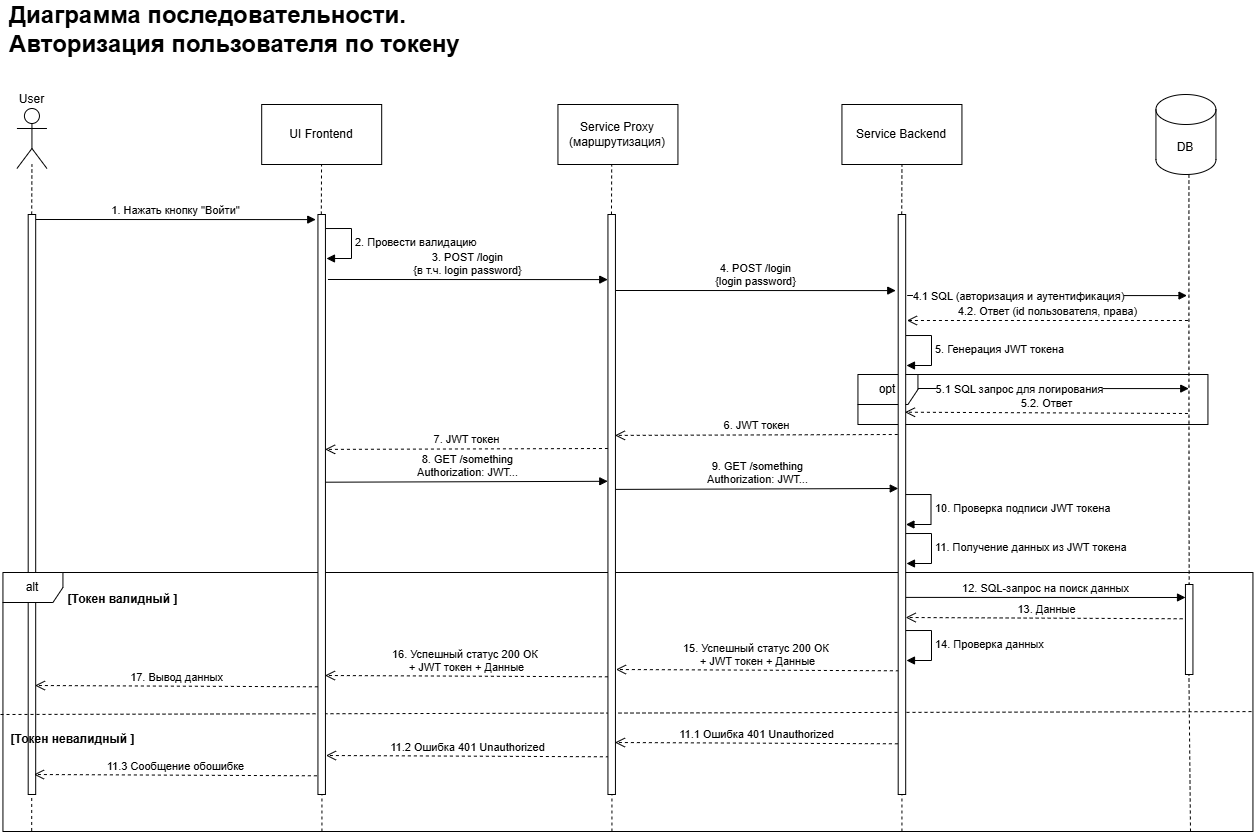

The diagram above was exported from draw.io. Its source (the exported page's mxGraphModel, read from the mxfile embedded in the PNG):
<mxGraphModel dx="2377" dy="1295" grid="1" gridSize="10" guides="1" tooltips="1" connect="1" arrows="1" fold="1" page="1" pageScale="1" pageWidth="827" pageHeight="1169" math="0" shadow="0">
  <root>
    <mxCell id="0" />
    <mxCell id="1" parent="0" />
    <mxCell id="v1oarKyyOOUa5ihTzMH2-2" value="&lt;font style=&quot;font-size: 24px;&quot;&gt;&lt;b&gt;Диаграмма последовательности.&lt;/b&gt;&lt;/font&gt;&lt;div&gt;&lt;font style=&quot;font-size: 24px;&quot;&gt;&lt;b&gt;Авторизация пользователя по токену&lt;/b&gt;&lt;/font&gt;&lt;/div&gt;" style="text;html=1;whiteSpace=wrap;strokeColor=none;fillColor=none;align=left;verticalAlign=middle;rounded=0;" parent="1" vertex="1">
      <mxGeometry x="297.44000000000005" y="60" width="580" height="30" as="geometry" />
    </mxCell>
    <mxCell id="v1oarKyyOOUa5ihTzMH2-3" value="User" style="shape=umlActor;verticalLabelPosition=top;verticalAlign=bottom;html=1;outlineConnect=0;labelPosition=center;align=center;" parent="1" vertex="1">
      <mxGeometry x="306.44000000000005" y="154" width="30" height="60" as="geometry" />
    </mxCell>
    <mxCell id="v1oarKyyOOUa5ihTzMH2-5" value="" style="rounded=0;whiteSpace=wrap;html=1;" parent="1" vertex="1">
      <mxGeometry x="317.69000000000005" y="260" width="7.5" height="580" as="geometry" />
    </mxCell>
    <mxCell id="v1oarKyyOOUa5ihTzMH2-7" value="" style="endArrow=none;dashed=1;html=1;rounded=0;" parent="1" edge="1">
      <mxGeometry width="50" height="50" relative="1" as="geometry">
        <mxPoint x="321.20000000000005" y="260" as="sourcePoint" />
        <mxPoint x="321.44000000000005" y="210" as="targetPoint" />
        <Array as="points" />
      </mxGeometry>
    </mxCell>
    <mxCell id="v1oarKyyOOUa5ihTzMH2-10" value="UI Frontend" style="rounded=0;whiteSpace=wrap;html=1;" parent="1" vertex="1">
      <mxGeometry x="551.19" y="150" width="120" height="60" as="geometry" />
    </mxCell>
    <mxCell id="v1oarKyyOOUa5ihTzMH2-11" value="" style="endArrow=none;dashed=1;html=1;rounded=0;" parent="1" edge="1">
      <mxGeometry width="50" height="50" relative="1" as="geometry">
        <mxPoint x="610.8100000000001" y="260" as="sourcePoint" />
        <mxPoint x="611.0500000000001" y="210" as="targetPoint" />
        <Array as="points" />
      </mxGeometry>
    </mxCell>
    <mxCell id="v1oarKyyOOUa5ihTzMH2-14" value="Service Backend" style="rounded=0;whiteSpace=wrap;html=1;" parent="1" vertex="1">
      <mxGeometry x="1131.44" y="150" width="120" height="60" as="geometry" />
    </mxCell>
    <mxCell id="v1oarKyyOOUa5ihTzMH2-15" value="" style="endArrow=none;dashed=1;html=1;rounded=0;" parent="1" edge="1">
      <mxGeometry width="50" height="50" relative="1" as="geometry">
        <mxPoint x="1191.22" y="260" as="sourcePoint" />
        <mxPoint x="1191.46" y="210" as="targetPoint" />
        <Array as="points" />
      </mxGeometry>
    </mxCell>
    <mxCell id="v1oarKyyOOUa5ihTzMH2-16" value="Service Proxy (маршрутизация)" style="rounded=0;whiteSpace=wrap;html=1;" parent="1" vertex="1">
      <mxGeometry x="847.44" y="150" width="120" height="60" as="geometry" />
    </mxCell>
    <mxCell id="v1oarKyyOOUa5ihTzMH2-17" value="" style="endArrow=none;dashed=1;html=1;rounded=0;" parent="1" edge="1">
      <mxGeometry width="50" height="50" relative="1" as="geometry">
        <mxPoint x="900.97" y="260" as="sourcePoint" />
        <mxPoint x="901.21" y="210" as="targetPoint" />
        <Array as="points" />
      </mxGeometry>
    </mxCell>
    <mxCell id="LuC7RDS_KSaqPQx9Qz-e-12" value="" style="edgeStyle=orthogonalEdgeStyle;rounded=0;orthogonalLoop=1;jettySize=auto;html=1;entryX=0.5;entryY=0;entryDx=0;entryDy=0;strokeColor=default;curved=1;endArrow=none;endFill=0;dashed=1;" parent="1" edge="1" target="-Yr0mpM-01WZWFxS9zka-8">
      <mxGeometry relative="1" as="geometry">
        <mxPoint x="1478.44" y="220" as="sourcePoint" />
        <mxPoint x="1478.44" y="530" as="targetPoint" />
      </mxGeometry>
    </mxCell>
    <mxCell id="v1oarKyyOOUa5ihTzMH2-18" value="DB" style="shape=cylinder3;whiteSpace=wrap;html=1;boundedLbl=1;backgroundOutline=1;size=15;" parent="1" vertex="1">
      <mxGeometry x="1445.44" y="140" width="60" height="80" as="geometry" />
    </mxCell>
    <mxCell id="LuC7RDS_KSaqPQx9Qz-e-31" value="&lt;font&gt;6. JWT токен&lt;/font&gt;" style="html=1;verticalAlign=bottom;endArrow=open;dashed=1;endSize=8;curved=0;rounded=0;exitX=-0.057;exitY=0.9;exitDx=0;exitDy=0;exitPerimeter=0;entryX=0.933;entryY=0.903;entryDx=0;entryDy=0;entryPerimeter=0;" parent="1" edge="1">
      <mxGeometry relative="1" as="geometry">
        <mxPoint x="1187.2625" y="480" as="sourcePoint" />
        <mxPoint x="904.4375" y="480.9" as="targetPoint" />
      </mxGeometry>
    </mxCell>
    <mxCell id="LuC7RDS_KSaqPQx9Qz-e-32" value="&lt;font&gt;5.2. Ответ&lt;/font&gt;" style="html=1;verticalAlign=bottom;endArrow=open;dashed=1;endSize=8;curved=0;rounded=0;entryX=0.907;entryY=0.829;entryDx=0;entryDy=0;entryPerimeter=0;" parent="1" edge="1">
      <mxGeometry relative="1" as="geometry">
        <mxPoint x="1477.44" y="459" as="sourcePoint" />
        <mxPoint x="1194.4925" y="457.69999999999993" as="targetPoint" />
      </mxGeometry>
    </mxCell>
    <mxCell id="LuC7RDS_KSaqPQx9Qz-e-33" value="&lt;font&gt;4.2. Ответ (id пользователя, права)&lt;/font&gt;" style="html=1;verticalAlign=bottom;endArrow=open;dashed=1;endSize=8;curved=0;rounded=0;" parent="1" edge="1">
      <mxGeometry relative="1" as="geometry">
        <mxPoint x="1477.44" y="366" as="sourcePoint" />
        <mxPoint x="1196.44" y="366" as="targetPoint" />
      </mxGeometry>
    </mxCell>
    <mxCell id="LuC7RDS_KSaqPQx9Qz-e-34" value="&lt;font&gt;7. JWT токен&lt;/font&gt;" style="html=1;verticalAlign=bottom;endArrow=open;dashed=1;endSize=8;curved=0;rounded=0;exitX=-0.057;exitY=0.9;exitDx=0;exitDy=0;exitPerimeter=0;entryX=0.933;entryY=0.903;entryDx=0;entryDy=0;entryPerimeter=0;" parent="1" edge="1">
      <mxGeometry relative="1" as="geometry">
        <mxPoint x="897.4450000000002" y="494" as="sourcePoint" />
        <mxPoint x="614.6200000000001" y="494.9" as="targetPoint" />
      </mxGeometry>
    </mxCell>
    <mxCell id="LuC7RDS_KSaqPQx9Qz-e-38" value="8. GET /something&lt;div&gt;Authorization: JWT...&lt;/div&gt;" style="html=1;verticalAlign=bottom;endArrow=block;curved=0;rounded=0;exitX=1.002;exitY=0.969;exitDx=0;exitDy=0;exitPerimeter=0;entryX=-0.022;entryY=0.966;entryDx=0;entryDy=0;entryPerimeter=0;" parent="1" edge="1">
      <mxGeometry width="80" relative="1" as="geometry">
        <mxPoint x="614.955" y="527.6999999999999" as="sourcePoint" />
        <mxPoint x="897.275" y="526.8000000000001" as="targetPoint" />
        <mxPoint as="offset" />
      </mxGeometry>
    </mxCell>
    <mxCell id="LuC7RDS_KSaqPQx9Qz-e-40" value="9. GET /something&lt;div&gt;Authorization: JWT...&lt;/div&gt;" style="html=1;verticalAlign=bottom;endArrow=block;curved=0;rounded=0;exitX=1.002;exitY=0.969;exitDx=0;exitDy=0;exitPerimeter=0;entryX=-0.022;entryY=0.966;entryDx=0;entryDy=0;entryPerimeter=0;" parent="1" edge="1">
      <mxGeometry width="80" relative="1" as="geometry">
        <mxPoint x="905.44" y="534.8999999999999" as="sourcePoint" />
        <mxPoint x="1187.76" y="534" as="targetPoint" />
        <mxPoint as="offset" />
      </mxGeometry>
    </mxCell>
    <mxCell id="-Yr0mpM-01WZWFxS9zka-4" value="&lt;font&gt;10. Проверка подписи JWT токена&lt;/font&gt;" style="html=1;align=left;spacingLeft=2;endArrow=block;rounded=0;edgeStyle=orthogonalEdgeStyle;curved=0;rounded=0;exitX=0.961;exitY=0.706;exitDx=0;exitDy=0;exitPerimeter=0;" edge="1" parent="1">
      <mxGeometry relative="1" as="geometry">
        <mxPoint x="1194.8975" y="540.0400000000001" as="sourcePoint" />
        <Array as="points">
          <mxPoint x="1220.44" y="540" />
          <mxPoint x="1220.44" y="570" />
        </Array>
        <mxPoint x="1195.44" y="569.9999999999999" as="targetPoint" />
      </mxGeometry>
    </mxCell>
    <mxCell id="-Yr0mpM-01WZWFxS9zka-5" value="&lt;font&gt;11. Получение данных из JWT токена&lt;/font&gt;" style="html=1;align=left;spacingLeft=2;endArrow=block;rounded=0;edgeStyle=orthogonalEdgeStyle;curved=0;rounded=0;exitX=0.961;exitY=0.706;exitDx=0;exitDy=0;exitPerimeter=0;" edge="1" parent="1">
      <mxGeometry relative="1" as="geometry">
        <mxPoint x="1195.44" y="579.0400000000001" as="sourcePoint" />
        <Array as="points">
          <mxPoint x="1220.9825" y="579" />
          <mxPoint x="1220.9825" y="609" />
        </Array>
        <mxPoint x="1195.9825" y="608.9999999999999" as="targetPoint" />
      </mxGeometry>
    </mxCell>
    <mxCell id="-Yr0mpM-01WZWFxS9zka-6" value="12. SQL-запрос на поиск данных" style="html=1;verticalAlign=bottom;endArrow=block;curved=0;rounded=0;exitX=1.002;exitY=0.969;exitDx=0;exitDy=0;exitPerimeter=0;entryX=-0.123;entryY=0.31;entryDx=0;entryDy=0;entryPerimeter=0;" edge="1" parent="1">
      <mxGeometry width="80" relative="1" as="geometry">
        <mxPoint x="1195.19" y="642.8999999999999" as="sourcePoint" />
        <mxPoint x="1475.0175" y="642.99" as="targetPoint" />
        <mxPoint as="offset" />
      </mxGeometry>
    </mxCell>
    <mxCell id="-Yr0mpM-01WZWFxS9zka-7" value="&lt;font&gt;13. Данные&lt;/font&gt;" style="html=1;verticalAlign=bottom;endArrow=open;dashed=1;endSize=8;curved=0;rounded=0;entryX=0.907;entryY=0.829;entryDx=0;entryDy=0;entryPerimeter=0;" edge="1" parent="1">
      <mxGeometry relative="1" as="geometry">
        <mxPoint x="1478.1375" y="664.3000000000001" as="sourcePoint" />
        <mxPoint x="1195.19" y="663" as="targetPoint" />
      </mxGeometry>
    </mxCell>
    <mxCell id="-Yr0mpM-01WZWFxS9zka-9" value="alt" style="shape=umlFrame;whiteSpace=wrap;html=1;pointerEvents=0;" vertex="1" parent="1">
      <mxGeometry x="292.44000000000005" y="618" width="1250" height="259" as="geometry" />
    </mxCell>
    <mxCell id="-Yr0mpM-01WZWFxS9zka-10" value="" style="endArrow=none;dashed=1;html=1;rounded=0;entryX=1;entryY=0.537;entryDx=0;entryDy=0;entryPerimeter=0;exitX=0.002;exitY=0.495;exitDx=0;exitDy=0;exitPerimeter=0;" edge="1" parent="1" target="-Yr0mpM-01WZWFxS9zka-9">
      <mxGeometry width="50" height="50" relative="1" as="geometry">
        <mxPoint x="290" y="759.9999999999998" as="sourcePoint" />
        <mxPoint x="1566.1600000000003" y="759.9999999999998" as="targetPoint" />
      </mxGeometry>
    </mxCell>
    <mxCell id="-Yr0mpM-01WZWFxS9zka-11" value="&lt;font style=&quot;font-size: 12px;&quot;&gt;[Токен валидный ]&lt;/font&gt;" style="text;strokeColor=none;fillColor=none;html=1;fontSize=24;fontStyle=1;verticalAlign=middle;align=center;" vertex="1" parent="1">
      <mxGeometry x="362.44000000000005" y="621" width="100" height="40" as="geometry" />
    </mxCell>
    <mxCell id="-Yr0mpM-01WZWFxS9zka-12" value="&lt;font style=&quot;font-size: 12px;&quot;&gt;[Токен невалидный ]&lt;/font&gt;" style="text;strokeColor=none;fillColor=none;html=1;fontSize=24;fontStyle=1;verticalAlign=middle;align=center;" vertex="1" parent="1">
      <mxGeometry x="312.44000000000005" y="761" width="100" height="40" as="geometry" />
    </mxCell>
    <mxCell id="-Yr0mpM-01WZWFxS9zka-13" value="&lt;font&gt;14. Проверка данных&lt;/font&gt;" style="html=1;align=left;spacingLeft=2;endArrow=block;rounded=0;edgeStyle=orthogonalEdgeStyle;curved=0;rounded=0;exitX=0.961;exitY=0.706;exitDx=0;exitDy=0;exitPerimeter=0;" edge="1" parent="1">
      <mxGeometry relative="1" as="geometry">
        <mxPoint x="1195.44" y="676.0400000000001" as="sourcePoint" />
        <Array as="points">
          <mxPoint x="1220.9825" y="676" />
          <mxPoint x="1220.9825" y="706" />
        </Array>
        <mxPoint x="1195.9825" y="705.9999999999999" as="targetPoint" />
      </mxGeometry>
    </mxCell>
    <mxCell id="-Yr0mpM-01WZWFxS9zka-14" value="&lt;font&gt;15. Успешный статус 200 ОК&amp;nbsp;&lt;/font&gt;&lt;div&gt;&lt;font&gt;+ JWT токен + Данные&lt;/font&gt;&lt;/div&gt;" style="html=1;verticalAlign=bottom;endArrow=open;dashed=1;endSize=8;curved=0;rounded=0;entryX=0.907;entryY=0.829;entryDx=0;entryDy=0;entryPerimeter=0;" edge="1" parent="1">
      <mxGeometry relative="1" as="geometry">
        <mxPoint x="1188.3875" y="716.3000000000001" as="sourcePoint" />
        <mxPoint x="905.44" y="715" as="targetPoint" />
      </mxGeometry>
    </mxCell>
    <mxCell id="-Yr0mpM-01WZWFxS9zka-15" value="&lt;font&gt;16. Успешный статус 200 ОК&amp;nbsp;&lt;/font&gt;&lt;div&gt;&lt;font&gt;+ JWT токен + Данные&lt;/font&gt;&lt;/div&gt;" style="html=1;verticalAlign=bottom;endArrow=open;dashed=1;endSize=8;curved=0;rounded=0;entryX=0.907;entryY=0.829;entryDx=0;entryDy=0;entryPerimeter=0;" edge="1" parent="1">
      <mxGeometry relative="1" as="geometry">
        <mxPoint x="897.3875" y="722.3000000000001" as="sourcePoint" />
        <mxPoint x="614.44" y="721" as="targetPoint" />
      </mxGeometry>
    </mxCell>
    <mxCell id="-Yr0mpM-01WZWFxS9zka-16" value="&lt;font&gt;17. Вывод данных&lt;/font&gt;" style="html=1;verticalAlign=bottom;endArrow=open;dashed=1;endSize=8;curved=0;rounded=0;entryX=0.907;entryY=0.829;entryDx=0;entryDy=0;entryPerimeter=0;" edge="1" parent="1">
      <mxGeometry relative="1" as="geometry">
        <mxPoint x="607.3875" y="732.3000000000001" as="sourcePoint" />
        <mxPoint x="324.44000000000005" y="731" as="targetPoint" />
      </mxGeometry>
    </mxCell>
    <mxCell id="-Yr0mpM-01WZWFxS9zka-17" value="&lt;font&gt;11.1 Ошибка 401 Unauthorized&lt;/font&gt;" style="html=1;verticalAlign=bottom;endArrow=open;dashed=1;endSize=8;curved=0;rounded=0;entryX=0.907;entryY=0.829;entryDx=0;entryDy=0;entryPerimeter=0;" edge="1" parent="1">
      <mxGeometry relative="1" as="geometry">
        <mxPoint x="1187.3875" y="789.3000000000001" as="sourcePoint" />
        <mxPoint x="904.44" y="788" as="targetPoint" />
      </mxGeometry>
    </mxCell>
    <mxCell id="-Yr0mpM-01WZWFxS9zka-18" value="&lt;font&gt;11.2 Ошибка 401 Unauthorized&lt;/font&gt;" style="html=1;verticalAlign=bottom;endArrow=open;dashed=1;endSize=8;curved=0;rounded=0;entryX=0.907;entryY=0.829;entryDx=0;entryDy=0;entryPerimeter=0;" edge="1" parent="1">
      <mxGeometry relative="1" as="geometry">
        <mxPoint x="898.3875" y="802.3000000000001" as="sourcePoint" />
        <mxPoint x="615.44" y="801" as="targetPoint" />
      </mxGeometry>
    </mxCell>
    <mxCell id="-Yr0mpM-01WZWFxS9zka-19" value="&lt;font&gt;11.3 Сообщение обошибке&lt;/font&gt;" style="html=1;verticalAlign=bottom;endArrow=open;dashed=1;endSize=8;curved=0;rounded=0;entryX=0.907;entryY=0.829;entryDx=0;entryDy=0;entryPerimeter=0;" edge="1" parent="1">
      <mxGeometry relative="1" as="geometry">
        <mxPoint x="606.3875" y="821.3000000000001" as="sourcePoint" />
        <mxPoint x="323.44000000000005" y="820" as="targetPoint" />
      </mxGeometry>
    </mxCell>
    <mxCell id="-Yr0mpM-01WZWFxS9zka-22" value="" style="endArrow=none;dashed=1;html=1;rounded=0;exitX=0.023;exitY=0.998;exitDx=0;exitDy=0;exitPerimeter=0;" edge="1" parent="1" source="-Yr0mpM-01WZWFxS9zka-9" target="v1oarKyyOOUa5ihTzMH2-5">
      <mxGeometry width="50" height="50" relative="1" as="geometry">
        <mxPoint x="320.44000000000005" y="900" as="sourcePoint" />
        <mxPoint x="320.56000000000006" y="840" as="targetPoint" />
        <Array as="points" />
      </mxGeometry>
    </mxCell>
    <mxCell id="-Yr0mpM-01WZWFxS9zka-30" value="&lt;font&gt;2. Провести валидацию&lt;/font&gt;" style="html=1;align=left;spacingLeft=2;endArrow=block;rounded=0;edgeStyle=orthogonalEdgeStyle;curved=0;rounded=0;exitX=0.961;exitY=0.706;exitDx=0;exitDy=0;exitPerimeter=0;" edge="1" parent="1">
      <mxGeometry relative="1" as="geometry">
        <mxPoint x="615.44" y="274.0400000000001" as="sourcePoint" />
        <Array as="points">
          <mxPoint x="640.9825000000001" y="274" />
          <mxPoint x="640.9825000000001" y="304" />
        </Array>
        <mxPoint x="615.9825000000001" y="303.9999999999999" as="targetPoint" />
      </mxGeometry>
    </mxCell>
    <mxCell id="-Yr0mpM-01WZWFxS9zka-31" value="1. Нажать кнопку &quot;Войти&quot;" style="html=1;verticalAlign=bottom;endArrow=block;curved=0;rounded=0;exitX=1.002;exitY=0.969;exitDx=0;exitDy=0;exitPerimeter=0;entryX=-0.123;entryY=0.31;entryDx=0;entryDy=0;entryPerimeter=0;" edge="1" parent="1">
      <mxGeometry width="80" relative="1" as="geometry">
        <mxPoint x="325.44000000000005" y="265" as="sourcePoint" />
        <mxPoint x="605.2674999999999" y="265.09000000000015" as="targetPoint" />
        <mxPoint as="offset" />
      </mxGeometry>
    </mxCell>
    <mxCell id="-Yr0mpM-01WZWFxS9zka-32" value="3. POST /login&lt;div&gt;{в т.ч. login password}&lt;/div&gt;" style="html=1;verticalAlign=bottom;endArrow=block;curved=0;rounded=0;exitX=1.002;exitY=0.969;exitDx=0;exitDy=0;exitPerimeter=0;entryX=-0.123;entryY=0.31;entryDx=0;entryDy=0;entryPerimeter=0;" edge="1" parent="1">
      <mxGeometry x="0.0006" width="80" relative="1" as="geometry">
        <mxPoint x="617.44" y="325" as="sourcePoint" />
        <mxPoint x="897.2674999999999" y="325.09000000000015" as="targetPoint" />
        <mxPoint as="offset" />
      </mxGeometry>
    </mxCell>
    <mxCell id="-Yr0mpM-01WZWFxS9zka-33" value="4. POST /login&lt;div&gt;{login password}&lt;/div&gt;" style="html=1;verticalAlign=bottom;endArrow=block;curved=0;rounded=0;exitX=1.002;exitY=0.969;exitDx=0;exitDy=0;exitPerimeter=0;entryX=-0.123;entryY=0.31;entryDx=0;entryDy=0;entryPerimeter=0;" edge="1" parent="1">
      <mxGeometry x="0.0006" width="80" relative="1" as="geometry">
        <mxPoint x="905.44" y="336" as="sourcePoint" />
        <mxPoint x="1185.2675" y="336.09000000000015" as="targetPoint" />
        <mxPoint as="offset" />
      </mxGeometry>
    </mxCell>
    <mxCell id="-Yr0mpM-01WZWFxS9zka-34" value="&lt;font&gt;5. Генерация JWT токена&lt;/font&gt;" style="html=1;align=left;spacingLeft=2;endArrow=block;rounded=0;edgeStyle=orthogonalEdgeStyle;curved=0;rounded=0;exitX=0.961;exitY=0.706;exitDx=0;exitDy=0;exitPerimeter=0;" edge="1" parent="1">
      <mxGeometry relative="1" as="geometry">
        <mxPoint x="1195.44" y="381.0400000000001" as="sourcePoint" />
        <Array as="points">
          <mxPoint x="1220.9825" y="381" />
          <mxPoint x="1220.9825" y="411" />
        </Array>
        <mxPoint x="1195.9825" y="410.9999999999999" as="targetPoint" />
      </mxGeometry>
    </mxCell>
    <mxCell id="-Yr0mpM-01WZWFxS9zka-36" value="" style="html=1;verticalAlign=bottom;endArrow=block;curved=0;rounded=0;exitX=1.002;exitY=0.969;exitDx=0;exitDy=0;exitPerimeter=0;entryX=-0.123;entryY=0.31;entryDx=0;entryDy=0;entryPerimeter=0;" edge="1" parent="1">
      <mxGeometry x="0.0006" width="80" relative="1" as="geometry">
        <mxPoint x="1196.69" y="341" as="sourcePoint" />
        <mxPoint x="1476.5175" y="341.09000000000015" as="targetPoint" />
        <mxPoint as="offset" />
      </mxGeometry>
    </mxCell>
    <mxCell id="-Yr0mpM-01WZWFxS9zka-37" value="4.1 SQL (авторизация и аутентификация)" style="edgeLabel;html=1;align=center;verticalAlign=middle;resizable=0;points=[];" vertex="1" connectable="0" parent="-Yr0mpM-01WZWFxS9zka-36">
      <mxGeometry x="-0.2109" relative="1" as="geometry">
        <mxPoint as="offset" />
      </mxGeometry>
    </mxCell>
    <mxCell id="-Yr0mpM-01WZWFxS9zka-38" value="" style="html=1;verticalAlign=bottom;endArrow=block;curved=0;rounded=0;exitX=1.002;exitY=0.969;exitDx=0;exitDy=0;exitPerimeter=0;entryX=-0.123;entryY=0.31;entryDx=0;entryDy=0;entryPerimeter=0;" edge="1" parent="1">
      <mxGeometry x="0.0006" width="80" relative="1" as="geometry">
        <mxPoint x="1198.44" y="434" as="sourcePoint" />
        <mxPoint x="1478.2675" y="434.09000000000015" as="targetPoint" />
        <mxPoint as="offset" />
      </mxGeometry>
    </mxCell>
    <mxCell id="-Yr0mpM-01WZWFxS9zka-39" value="5.1 SQL запрос для логирования" style="edgeLabel;html=1;align=center;verticalAlign=middle;resizable=0;points=[];" vertex="1" connectable="0" parent="-Yr0mpM-01WZWFxS9zka-38">
      <mxGeometry x="-0.2109" relative="1" as="geometry">
        <mxPoint as="offset" />
      </mxGeometry>
    </mxCell>
    <mxCell id="LuC7RDS_KSaqPQx9Qz-e-20" value="opt" style="shape=umlFrame;whiteSpace=wrap;html=1;pointerEvents=0;" parent="1" vertex="1">
      <mxGeometry x="1147.44" y="420" width="350" height="50" as="geometry" />
    </mxCell>
    <mxCell id="-Yr0mpM-01WZWFxS9zka-41" value="" style="endArrow=none;dashed=1;html=1;rounded=0;exitX=0.023;exitY=0.998;exitDx=0;exitDy=0;exitPerimeter=0;" edge="1" parent="1">
      <mxGeometry width="50" height="50" relative="1" as="geometry">
        <mxPoint x="611.44" y="877" as="sourcePoint" />
        <mxPoint x="611.44" y="838" as="targetPoint" />
        <Array as="points" />
      </mxGeometry>
    </mxCell>
    <mxCell id="-Yr0mpM-01WZWFxS9zka-42" value="" style="endArrow=none;dashed=1;html=1;rounded=0;exitX=0.023;exitY=0.998;exitDx=0;exitDy=0;exitPerimeter=0;" edge="1" parent="1">
      <mxGeometry width="50" height="50" relative="1" as="geometry">
        <mxPoint x="901.44" y="877" as="sourcePoint" />
        <mxPoint x="901.44" y="838" as="targetPoint" />
        <Array as="points" />
      </mxGeometry>
    </mxCell>
    <mxCell id="-Yr0mpM-01WZWFxS9zka-43" value="" style="endArrow=none;dashed=1;html=1;rounded=0;exitX=0.023;exitY=0.998;exitDx=0;exitDy=0;exitPerimeter=0;" edge="1" parent="1">
      <mxGeometry width="50" height="50" relative="1" as="geometry">
        <mxPoint x="1191.44" y="877" as="sourcePoint" />
        <mxPoint x="1191.44" y="838" as="targetPoint" />
        <Array as="points" />
      </mxGeometry>
    </mxCell>
    <mxCell id="-Yr0mpM-01WZWFxS9zka-44" value="" style="endArrow=none;dashed=1;html=1;rounded=0;entryX=0.33;entryY=1.001;entryDx=0;entryDy=0;entryPerimeter=0;" edge="1" parent="1">
      <mxGeometry width="50" height="50" relative="1" as="geometry">
        <mxPoint x="1480" y="877" as="sourcePoint" />
        <mxPoint x="1478.415" y="717.1889999999999" as="targetPoint" />
        <Array as="points" />
      </mxGeometry>
    </mxCell>
    <mxCell id="v1oarKyyOOUa5ihTzMH2-9" value="" style="rounded=0;whiteSpace=wrap;html=1;" parent="1" vertex="1">
      <mxGeometry x="607.44" y="260" width="7.5" height="580" as="geometry" />
    </mxCell>
    <mxCell id="v1oarKyyOOUa5ihTzMH2-12" value="" style="rounded=0;whiteSpace=wrap;html=1;" parent="1" vertex="1">
      <mxGeometry x="897.44" y="260" width="7.5" height="580" as="geometry" />
    </mxCell>
    <mxCell id="v1oarKyyOOUa5ihTzMH2-13" value="" style="rounded=0;whiteSpace=wrap;html=1;" parent="1" vertex="1">
      <mxGeometry x="1187.69" y="260" width="7.5" height="580" as="geometry" />
    </mxCell>
    <mxCell id="-Yr0mpM-01WZWFxS9zka-8" value="" style="rounded=0;whiteSpace=wrap;html=1;" vertex="1" parent="1">
      <mxGeometry x="1474.94" y="630" width="7.5" height="90" as="geometry" />
    </mxCell>
  </root>
</mxGraphModel>